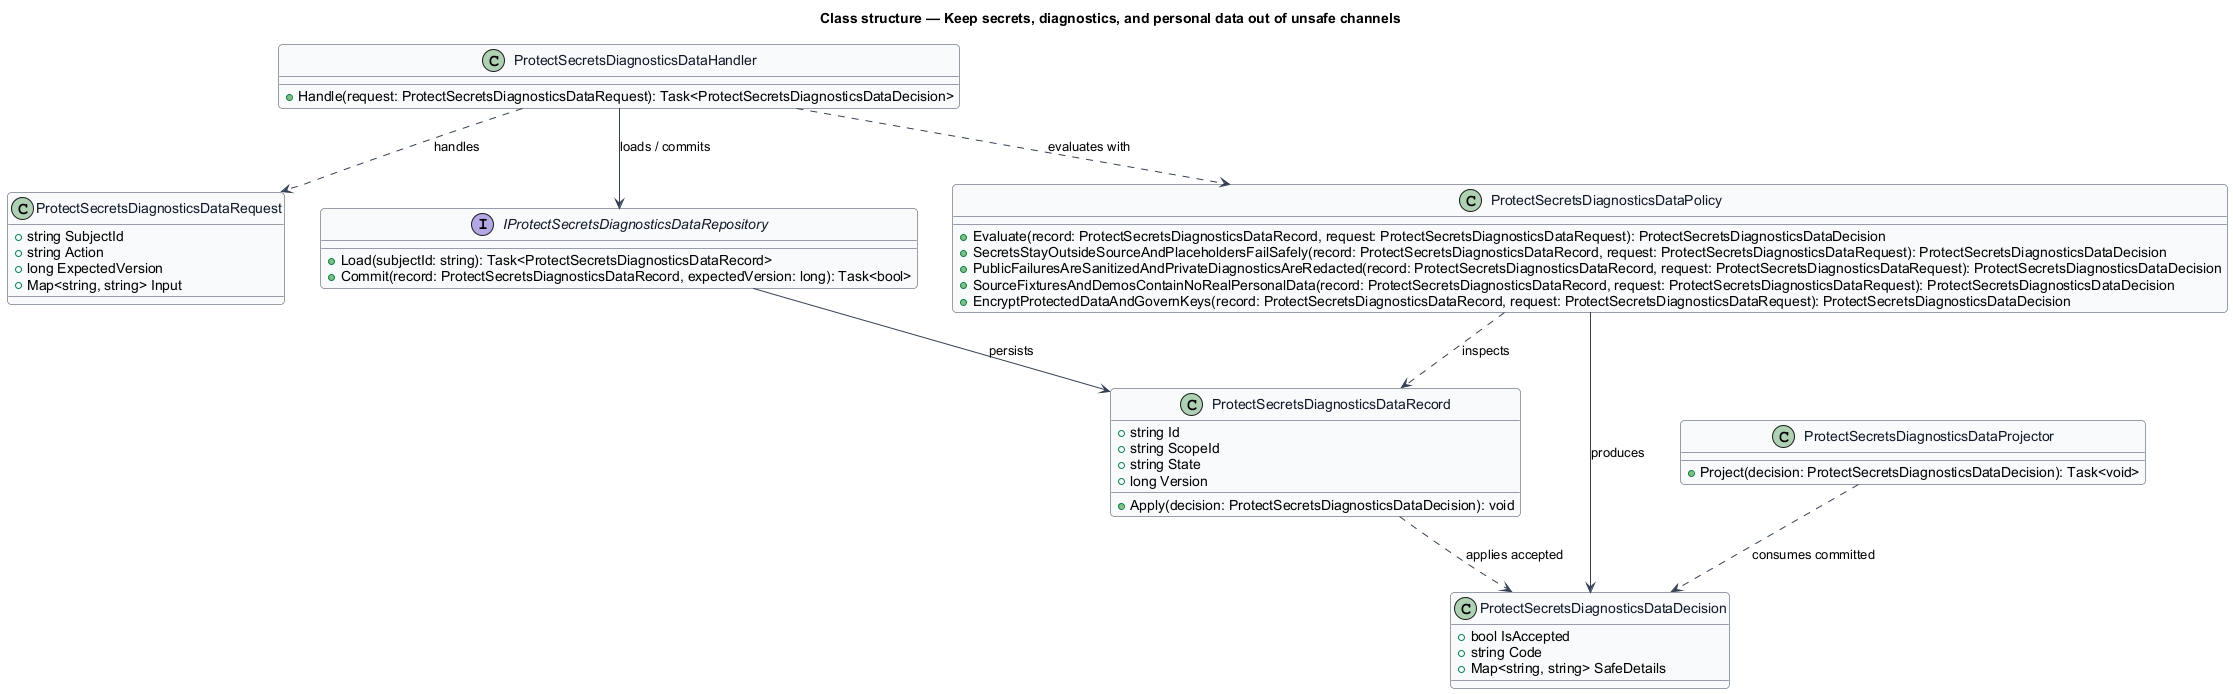

The diagram above was rendered by PlantUML. Its source (embedded in the PNG):
@startuml
skinparam backgroundColor #FFFFFF
skinparam shadowing false
skinparam roundcorner 8
skinparam defaultFontName Arial
skinparam ArrowColor #344054
skinparam class {
  BorderColor #344054
  FontColor #101828
  BackgroundColor #F9FAFB
}
title Class structure — Keep secrets, diagnostics, and personal data out of unsafe channels

class ProtectSecretsDiagnosticsDataRequest {
  +string SubjectId
  +string Action
  +long ExpectedVersion
  +Map<string, string> Input
}

class ProtectSecretsDiagnosticsDataDecision {
  +bool IsAccepted
  +string Code
  +Map<string, string> SafeDetails
}

class ProtectSecretsDiagnosticsDataRecord {
  +string Id
  +string ScopeId
  +string State
  +long Version
  +Apply(decision: ProtectSecretsDiagnosticsDataDecision): void
}

interface IProtectSecretsDiagnosticsDataRepository {
  +Load(subjectId: string): Task<ProtectSecretsDiagnosticsDataRecord>
  +Commit(record: ProtectSecretsDiagnosticsDataRecord, expectedVersion: long): Task<bool>
}

class ProtectSecretsDiagnosticsDataPolicy {
  +Evaluate(record: ProtectSecretsDiagnosticsDataRecord, request: ProtectSecretsDiagnosticsDataRequest): ProtectSecretsDiagnosticsDataDecision
  +SecretsStayOutsideSourceAndPlaceholdersFailSafely(record: ProtectSecretsDiagnosticsDataRecord, request: ProtectSecretsDiagnosticsDataRequest): ProtectSecretsDiagnosticsDataDecision
  +PublicFailuresAreSanitizedAndPrivateDiagnosticsAreRedacted(record: ProtectSecretsDiagnosticsDataRecord, request: ProtectSecretsDiagnosticsDataRequest): ProtectSecretsDiagnosticsDataDecision
  +SourceFixturesAndDemosContainNoRealPersonalData(record: ProtectSecretsDiagnosticsDataRecord, request: ProtectSecretsDiagnosticsDataRequest): ProtectSecretsDiagnosticsDataDecision
  +EncryptProtectedDataAndGovernKeys(record: ProtectSecretsDiagnosticsDataRecord, request: ProtectSecretsDiagnosticsDataRequest): ProtectSecretsDiagnosticsDataDecision
}

class ProtectSecretsDiagnosticsDataHandler {
  +Handle(request: ProtectSecretsDiagnosticsDataRequest): Task<ProtectSecretsDiagnosticsDataDecision>
}

class ProtectSecretsDiagnosticsDataProjector {
  +Project(decision: ProtectSecretsDiagnosticsDataDecision): Task<void>
}

ProtectSecretsDiagnosticsDataHandler ..> ProtectSecretsDiagnosticsDataRequest : handles
ProtectSecretsDiagnosticsDataHandler ..> ProtectSecretsDiagnosticsDataPolicy : evaluates with
ProtectSecretsDiagnosticsDataHandler --> IProtectSecretsDiagnosticsDataRepository : loads / commits
IProtectSecretsDiagnosticsDataRepository --> ProtectSecretsDiagnosticsDataRecord : persists
ProtectSecretsDiagnosticsDataPolicy ..> ProtectSecretsDiagnosticsDataRecord : inspects
ProtectSecretsDiagnosticsDataPolicy --> ProtectSecretsDiagnosticsDataDecision : produces
ProtectSecretsDiagnosticsDataRecord ..> ProtectSecretsDiagnosticsDataDecision : applies accepted
ProtectSecretsDiagnosticsDataProjector ..> ProtectSecretsDiagnosticsDataDecision : consumes committed
@enduml